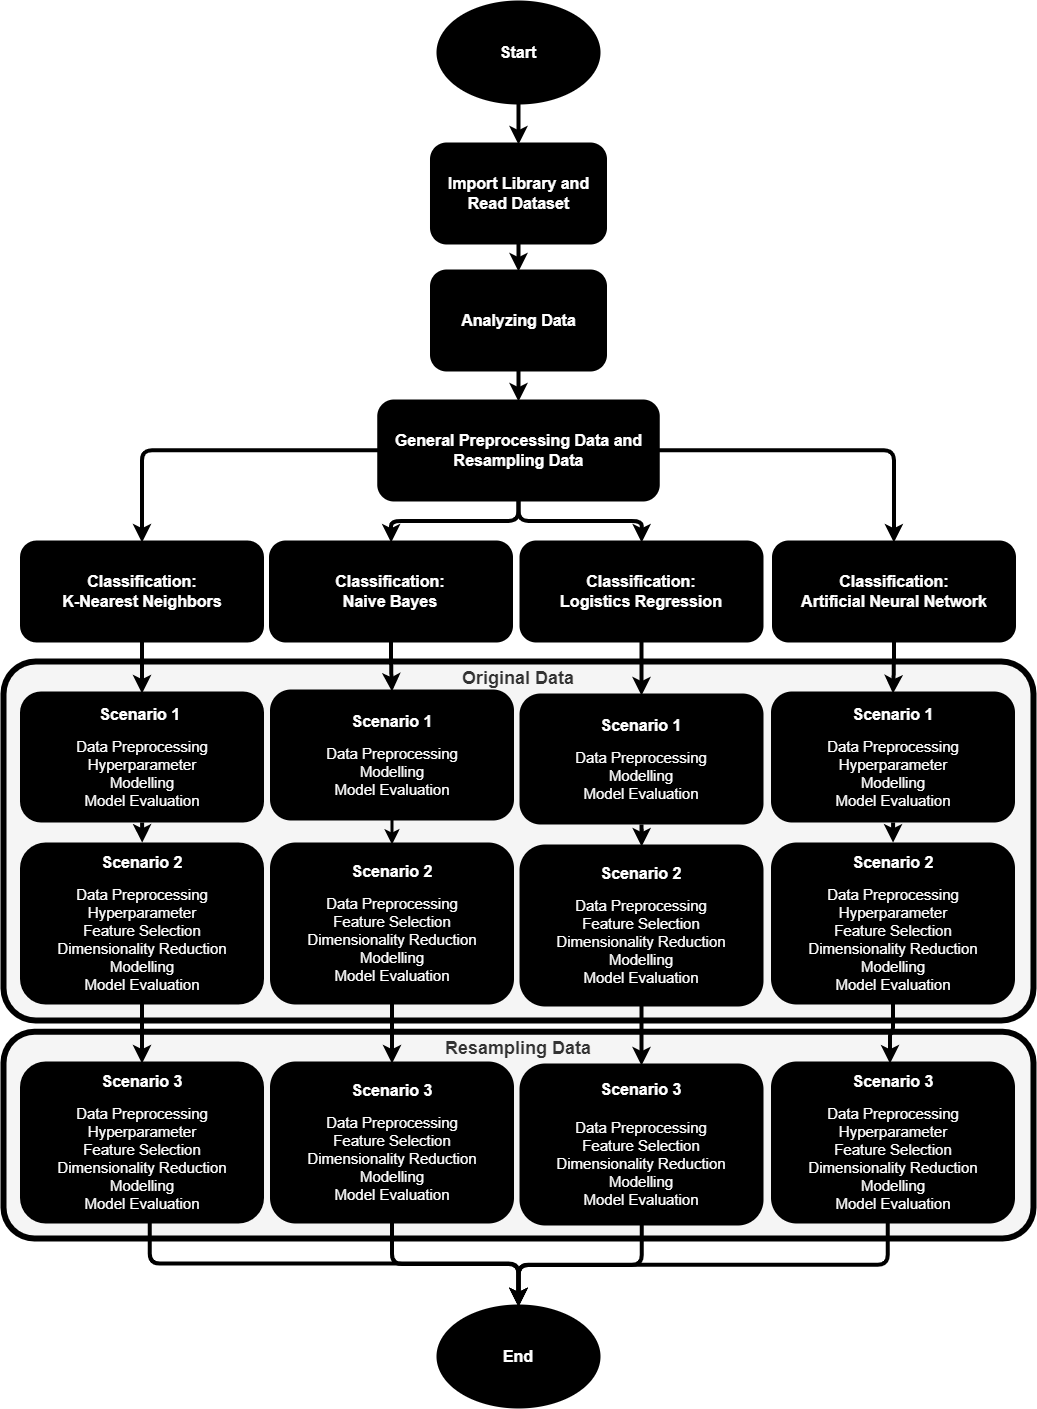

The diagram above was exported from draw.io. Its source (the exported page's mxGraphModel, read from the mxfile embedded in the PNG):
<mxGraphModel dx="4166" dy="1917" grid="0" gridSize="10" guides="1" tooltips="1" connect="1" arrows="1" fold="1" page="0" pageScale="1" pageWidth="850" pageHeight="1100" background="#ffffff" math="0" shadow="0">
  <root>
    <mxCell id="0" />
    <mxCell id="1" parent="0" />
    <mxCell id="J8KllkCXBptfAy1ofQW_-49" value="&lt;b style=&quot;&quot;&gt;&lt;font style=&quot;font-size: 18px;&quot;&gt;Resampling Data&lt;/font&gt;&lt;/b&gt;" style="rounded=1;whiteSpace=wrap;html=1;fontSize=15;fillColor=#f5f5f5;fontColor=#333333;strokeColor=#000000;verticalAlign=top;strokeWidth=6;" parent="1" vertex="1">
      <mxGeometry x="-859" y="805.25" width="1030" height="206.75" as="geometry" />
    </mxCell>
    <mxCell id="J8KllkCXBptfAy1ofQW_-48" value="&lt;b style=&quot;font-size: 18px;&quot;&gt;Original Data&lt;/b&gt;" style="rounded=1;whiteSpace=wrap;html=1;fontSize=15;fillColor=#f5f5f5;strokeColor=#000000;verticalAlign=top;arcSize=9;fillStyle=auto;fontColor=#333333;strokeWidth=6;" parent="1" vertex="1">
      <mxGeometry x="-859" y="435" width="1030" height="359" as="geometry" />
    </mxCell>
    <mxCell id="J8KllkCXBptfAy1ofQW_-6" style="edgeStyle=orthogonalEdgeStyle;rounded=1;orthogonalLoop=1;jettySize=auto;html=1;entryX=0.5;entryY=0;entryDx=0;entryDy=0;labelBackgroundColor=#FCE7CD;strokeColor=#000000;strokeWidth=4;" parent="1" source="Kj0wIw7fJlFxhyYEvrgT-1" target="J8KllkCXBptfAy1ofQW_-1" edge="1">
      <mxGeometry relative="1" as="geometry" />
    </mxCell>
    <mxCell id="Kj0wIw7fJlFxhyYEvrgT-1" value="Start" style="ellipse;whiteSpace=wrap;html=1;fontSize=16;fontStyle=1;rounded=1;fillColor=#000000;strokeColor=#000000;fontColor=#FFFFFF;strokeWidth=4;" parent="1" vertex="1">
      <mxGeometry x="-424" y="-224" width="160" height="100" as="geometry" />
    </mxCell>
    <mxCell id="J8KllkCXBptfAy1ofQW_-7" style="edgeStyle=orthogonalEdgeStyle;rounded=1;orthogonalLoop=1;jettySize=auto;html=1;entryX=0.5;entryY=0;entryDx=0;entryDy=0;labelBackgroundColor=#FCE7CD;strokeColor=#000000;strokeWidth=4;" parent="1" source="J8KllkCXBptfAy1ofQW_-1" target="J8KllkCXBptfAy1ofQW_-3" edge="1">
      <mxGeometry relative="1" as="geometry" />
    </mxCell>
    <mxCell id="J8KllkCXBptfAy1ofQW_-1" value="&lt;span style=&quot;font-size: 16px; font-weight: 700;&quot;&gt;Import Library and Read Dataset&lt;/span&gt;" style="rounded=1;whiteSpace=wrap;html=1;fillColor=#000000;strokeColor=#000000;fontColor=#FFFFFF;strokeWidth=4;" parent="1" vertex="1">
      <mxGeometry x="-430.5" y="-82" width="173" height="98" as="geometry" />
    </mxCell>
    <mxCell id="NRv3CHnmjWOe2YWWYzNR-1" style="edgeStyle=orthogonalEdgeStyle;rounded=0;orthogonalLoop=1;jettySize=auto;html=1;strokeColor=#000000;strokeWidth=4;" edge="1" parent="1" source="J8KllkCXBptfAy1ofQW_-3" target="J8KllkCXBptfAy1ofQW_-9">
      <mxGeometry relative="1" as="geometry" />
    </mxCell>
    <mxCell id="J8KllkCXBptfAy1ofQW_-3" value="&lt;span style=&quot;font-size: 16px; font-weight: 700;&quot;&gt;Analyzing Data&lt;/span&gt;" style="rounded=1;whiteSpace=wrap;html=1;fillColor=#000000;strokeColor=#000000;fontColor=#FFFFFF;strokeWidth=4;" parent="1" vertex="1">
      <mxGeometry x="-430.5" y="45" width="173" height="98" as="geometry" />
    </mxCell>
    <mxCell id="J8KllkCXBptfAy1ofQW_-21" style="edgeStyle=orthogonalEdgeStyle;rounded=1;orthogonalLoop=1;jettySize=auto;html=1;labelBackgroundColor=#FCE7CD;strokeColor=#000000;strokeWidth=4;" parent="1" source="J8KllkCXBptfAy1ofQW_-9" target="J8KllkCXBptfAy1ofQW_-16" edge="1">
      <mxGeometry relative="1" as="geometry" />
    </mxCell>
    <mxCell id="J8KllkCXBptfAy1ofQW_-22" style="edgeStyle=orthogonalEdgeStyle;rounded=1;orthogonalLoop=1;jettySize=auto;html=1;labelBackgroundColor=#FCE7CD;strokeColor=#000000;strokeWidth=4;" parent="1" source="J8KllkCXBptfAy1ofQW_-9" target="J8KllkCXBptfAy1ofQW_-17" edge="1">
      <mxGeometry relative="1" as="geometry" />
    </mxCell>
    <mxCell id="J8KllkCXBptfAy1ofQW_-23" style="edgeStyle=orthogonalEdgeStyle;rounded=1;orthogonalLoop=1;jettySize=auto;html=1;labelBackgroundColor=#FCE7CD;strokeColor=#000000;strokeWidth=4;" parent="1" source="J8KllkCXBptfAy1ofQW_-9" target="J8KllkCXBptfAy1ofQW_-18" edge="1">
      <mxGeometry relative="1" as="geometry" />
    </mxCell>
    <mxCell id="J8KllkCXBptfAy1ofQW_-24" style="edgeStyle=orthogonalEdgeStyle;rounded=1;orthogonalLoop=1;jettySize=auto;html=1;entryX=0.5;entryY=0;entryDx=0;entryDy=0;labelBackgroundColor=#FCE7CD;strokeColor=#000000;strokeWidth=4;" parent="1" source="J8KllkCXBptfAy1ofQW_-9" target="J8KllkCXBptfAy1ofQW_-15" edge="1">
      <mxGeometry relative="1" as="geometry" />
    </mxCell>
    <mxCell id="J8KllkCXBptfAy1ofQW_-9" value="&lt;span style=&quot;font-size: 16px; font-weight: 700;&quot;&gt;General Preprocessing Data and&lt;/span&gt;&lt;br style=&quot;font-size: 16px; font-weight: 700;&quot;&gt;&lt;span style=&quot;font-size: 16px; font-weight: 700;&quot;&gt;Resampling Data&lt;/span&gt;" style="rounded=1;whiteSpace=wrap;html=1;fillColor=#000000;strokeColor=#000000;fontColor=#FFFFFF;strokeWidth=4;" parent="1" vertex="1">
      <mxGeometry x="-483.25" y="175" width="278.5" height="98" as="geometry" />
    </mxCell>
    <mxCell id="J8KllkCXBptfAy1ofQW_-31" style="edgeStyle=orthogonalEdgeStyle;rounded=1;orthogonalLoop=1;jettySize=auto;html=1;entryX=0.5;entryY=0;entryDx=0;entryDy=0;fontSize=15;labelBackgroundColor=#FCE7CD;strokeColor=#000000;strokeWidth=4;" parent="1" source="J8KllkCXBptfAy1ofQW_-15" target="J8KllkCXBptfAy1ofQW_-27" edge="1">
      <mxGeometry relative="1" as="geometry" />
    </mxCell>
    <mxCell id="J8KllkCXBptfAy1ofQW_-15" value="&lt;span style=&quot;font-size: 16px; font-weight: 700;&quot;&gt;Classification:&lt;/span&gt;&lt;br style=&quot;font-size: 16px; font-weight: 700;&quot;&gt;&lt;span style=&quot;font-size: 16px; font-weight: 700;&quot;&gt;K-Nearest Neighbors&lt;/span&gt;" style="rounded=1;whiteSpace=wrap;html=1;fillColor=#000000;fontColor=#FFFFFF;strokeColor=#000000;strokeWidth=4;" parent="1" vertex="1">
      <mxGeometry x="-840.5" y="316" width="240" height="98" as="geometry" />
    </mxCell>
    <mxCell id="J8KllkCXBptfAy1ofQW_-32" style="edgeStyle=orthogonalEdgeStyle;rounded=1;orthogonalLoop=1;jettySize=auto;html=1;entryX=0.5;entryY=0;entryDx=0;entryDy=0;fontSize=15;labelBackgroundColor=#FCE7CD;strokeColor=#000000;strokeWidth=4;" parent="1" source="J8KllkCXBptfAy1ofQW_-16" target="J8KllkCXBptfAy1ofQW_-28" edge="1">
      <mxGeometry relative="1" as="geometry" />
    </mxCell>
    <mxCell id="J8KllkCXBptfAy1ofQW_-16" value="&lt;span style=&quot;font-size: 16px; font-weight: 700;&quot;&gt;Classification:&lt;/span&gt;&lt;br style=&quot;font-size: 16px; font-weight: 700;&quot;&gt;&lt;span style=&quot;font-size: 16px; font-weight: 700;&quot;&gt;Naive Bayes&lt;/span&gt;" style="rounded=1;whiteSpace=wrap;html=1;fillColor=#000000;fontColor=#FFFFFF;strokeColor=#000000;strokeWidth=4;" parent="1" vertex="1">
      <mxGeometry x="-591.5" y="316" width="240" height="98" as="geometry" />
    </mxCell>
    <mxCell id="J8KllkCXBptfAy1ofQW_-33" style="edgeStyle=orthogonalEdgeStyle;rounded=1;orthogonalLoop=1;jettySize=auto;html=1;entryX=0.5;entryY=0;entryDx=0;entryDy=0;fontSize=15;labelBackgroundColor=#FCE7CD;strokeColor=#000000;strokeWidth=4;" parent="1" source="J8KllkCXBptfAy1ofQW_-17" target="J8KllkCXBptfAy1ofQW_-29" edge="1">
      <mxGeometry relative="1" as="geometry" />
    </mxCell>
    <mxCell id="J8KllkCXBptfAy1ofQW_-17" value="&lt;span style=&quot;font-size: 16px; font-weight: 700;&quot;&gt;Classification: &lt;br&gt;Logistics Regression&lt;/span&gt;" style="rounded=1;whiteSpace=wrap;html=1;fillColor=#000000;fontColor=#FFFFFF;strokeColor=#000000;strokeWidth=4;" parent="1" vertex="1">
      <mxGeometry x="-341" y="316" width="240" height="98" as="geometry" />
    </mxCell>
    <mxCell id="J8KllkCXBptfAy1ofQW_-34" style="edgeStyle=orthogonalEdgeStyle;rounded=1;orthogonalLoop=1;jettySize=auto;html=1;entryX=0.5;entryY=0;entryDx=0;entryDy=0;fontSize=15;labelBackgroundColor=#FCE7CD;strokeColor=#000000;strokeWidth=4;" parent="1" source="J8KllkCXBptfAy1ofQW_-18" target="J8KllkCXBptfAy1ofQW_-30" edge="1">
      <mxGeometry relative="1" as="geometry" />
    </mxCell>
    <mxCell id="J8KllkCXBptfAy1ofQW_-18" value="&lt;span style=&quot;font-size: 16px; font-weight: 700;&quot;&gt;Classification:&lt;/span&gt;&lt;br style=&quot;font-size: 16px; font-weight: 700;&quot;&gt;&lt;span style=&quot;font-size: 16px; font-weight: 700;&quot;&gt;Artificial Neural Network&lt;/span&gt;" style="rounded=1;whiteSpace=wrap;html=1;fillColor=#000000;fontColor=#FFFFFF;strokeColor=#000000;strokeWidth=4;" parent="1" vertex="1">
      <mxGeometry x="-88.5" y="316" width="240" height="98" as="geometry" />
    </mxCell>
    <mxCell id="J8KllkCXBptfAy1ofQW_-54" style="edgeStyle=orthogonalEdgeStyle;orthogonalLoop=1;jettySize=auto;html=1;fontSize=18;labelBackgroundColor=#FCE7CD;strokeColor=#000000;strokeWidth=4;" parent="1" target="J8KllkCXBptfAy1ofQW_-35" edge="1">
      <mxGeometry relative="1" as="geometry">
        <mxPoint x="-720.4000000000001" y="596" as="sourcePoint" />
      </mxGeometry>
    </mxCell>
    <mxCell id="J8KllkCXBptfAy1ofQW_-27" value="&lt;span style=&quot;font-size: 16px;&quot;&gt;&lt;b&gt;Scenario 1&amp;nbsp;&lt;br&gt;&lt;/b&gt;&lt;/span&gt;&lt;br&gt;&lt;font style=&quot;font-size: 15px;&quot;&gt;Data Preprocessing&lt;br&gt;Hyperparameter&lt;br&gt;Modelling&lt;br&gt;Model Evaluation&lt;/font&gt;" style="rounded=1;whiteSpace=wrap;html=1;fillColor=#000000;strokeColor=#000000;fontColor=#FFFFFF;strokeWidth=4;" parent="1" vertex="1">
      <mxGeometry x="-840.5" y="467" width="240" height="127" as="geometry" />
    </mxCell>
    <mxCell id="NRv3CHnmjWOe2YWWYzNR-7" style="edgeStyle=orthogonalEdgeStyle;rounded=0;orthogonalLoop=1;jettySize=auto;html=1;entryX=0.5;entryY=0;entryDx=0;entryDy=0;strokeColor=#000000;strokeWidth=3;" edge="1" parent="1" source="J8KllkCXBptfAy1ofQW_-28" target="J8KllkCXBptfAy1ofQW_-36">
      <mxGeometry relative="1" as="geometry" />
    </mxCell>
    <mxCell id="J8KllkCXBptfAy1ofQW_-28" value="&lt;span style=&quot;font-size: 16px;&quot;&gt;&lt;b&gt;Scenario 1&lt;br&gt;&lt;/b&gt;&lt;/span&gt;&lt;br&gt;&lt;font style=&quot;font-size: 15px;&quot;&gt;Data Preprocessing&lt;br&gt;Modelling&lt;br&gt;Model Evaluation&lt;/font&gt;" style="rounded=1;whiteSpace=wrap;html=1;fillColor=#000000;strokeColor=#000000;fontColor=#FFFFFF;strokeWidth=4;" parent="1" vertex="1">
      <mxGeometry x="-590.5" y="465" width="240" height="127" as="geometry" />
    </mxCell>
    <mxCell id="J8KllkCXBptfAy1ofQW_-56" style="edgeStyle=orthogonalEdgeStyle;orthogonalLoop=1;jettySize=auto;html=1;fontSize=18;labelBackgroundColor=#FCE7CD;strokeColor=#000000;strokeWidth=4;" parent="1" target="J8KllkCXBptfAy1ofQW_-37" edge="1">
      <mxGeometry relative="1" as="geometry">
        <mxPoint x="-221" y="598" as="sourcePoint" />
      </mxGeometry>
    </mxCell>
    <mxCell id="J8KllkCXBptfAy1ofQW_-29" value="&lt;span style=&quot;font-size: 16px;&quot;&gt;&lt;b&gt;Scenario 1&lt;/b&gt;&lt;/span&gt;&lt;span style=&quot;font-size: 16px;&quot;&gt;&lt;b&gt;&lt;br&gt;&lt;/b&gt;&lt;/span&gt;&lt;br&gt;&lt;font style=&quot;font-size: 15px;&quot;&gt;Data Preprocessing&lt;br&gt;Modelling&lt;br&gt;Model Evaluation&lt;/font&gt;" style="rounded=1;whiteSpace=wrap;html=1;fillColor=#000000;strokeColor=#000000;fontColor=#FFFFFF;strokeWidth=4;" parent="1" vertex="1">
      <mxGeometry x="-341" y="469" width="240" height="127" as="geometry" />
    </mxCell>
    <mxCell id="J8KllkCXBptfAy1ofQW_-59" style="edgeStyle=orthogonalEdgeStyle;orthogonalLoop=1;jettySize=auto;html=1;fontSize=18;labelBackgroundColor=#FCE7CD;strokeColor=#000000;strokeWidth=4;" parent="1" target="J8KllkCXBptfAy1ofQW_-38" edge="1">
      <mxGeometry relative="1" as="geometry">
        <mxPoint x="30.59999999999991" y="596" as="sourcePoint" />
      </mxGeometry>
    </mxCell>
    <mxCell id="J8KllkCXBptfAy1ofQW_-30" value="&lt;span style=&quot;font-size: 16px;&quot;&gt;&lt;b&gt;Scenario 1&lt;/b&gt;&lt;/span&gt;&lt;span style=&quot;font-size: 16px;&quot;&gt;&lt;b&gt;&lt;br&gt;&lt;/b&gt;&lt;/span&gt;&lt;br&gt;&lt;font style=&quot;font-size: 15px;&quot;&gt;Data Preprocessing&lt;br&gt;Hyperparameter&lt;br&gt;Modelling&lt;br&gt;Model Evaluation&lt;/font&gt;" style="rounded=1;whiteSpace=wrap;html=1;fillColor=#000000;strokeColor=#000000;fontColor=#FFFFFF;strokeWidth=4;" parent="1" vertex="1">
      <mxGeometry x="-89.5" y="467" width="240" height="127" as="geometry" />
    </mxCell>
    <mxCell id="J8KllkCXBptfAy1ofQW_-50" style="edgeStyle=orthogonalEdgeStyle;orthogonalLoop=1;jettySize=auto;html=1;entryX=0.5;entryY=0;entryDx=0;entryDy=0;fontSize=18;labelBackgroundColor=#FCE7CD;strokeColor=#000000;strokeWidth=4;" parent="1" source="J8KllkCXBptfAy1ofQW_-35" target="J8KllkCXBptfAy1ofQW_-39" edge="1">
      <mxGeometry relative="1" as="geometry" />
    </mxCell>
    <mxCell id="J8KllkCXBptfAy1ofQW_-35" value="&lt;span style=&quot;font-size: 16px;&quot;&gt;&lt;b&gt;Scenario 2&lt;br&gt;&lt;/b&gt;&lt;/span&gt;&lt;br&gt;&lt;font style=&quot;font-size: 15px;&quot;&gt;Data Preprocessing&lt;br&gt;Hyperparameter&lt;br&gt;Feature Selection&lt;br&gt;Dimensionality Reduction&lt;br&gt;Modelling&lt;br&gt;Model Evaluation&lt;/font&gt;" style="rounded=1;whiteSpace=wrap;html=1;fillColor=#000000;strokeColor=#000000;fontColor=#FFFFFF;strokeWidth=4;" parent="1" vertex="1">
      <mxGeometry x="-840.5" y="618" width="240" height="158" as="geometry" />
    </mxCell>
    <mxCell id="J8KllkCXBptfAy1ofQW_-51" style="edgeStyle=orthogonalEdgeStyle;orthogonalLoop=1;jettySize=auto;html=1;entryX=0.5;entryY=0;entryDx=0;entryDy=0;fontSize=18;labelBackgroundColor=#FCE7CD;strokeColor=#000000;strokeWidth=4;" parent="1" source="J8KllkCXBptfAy1ofQW_-36" target="J8KllkCXBptfAy1ofQW_-40" edge="1">
      <mxGeometry relative="1" as="geometry" />
    </mxCell>
    <mxCell id="J8KllkCXBptfAy1ofQW_-36" value="&lt;span style=&quot;font-size: 16px;&quot;&gt;&lt;b&gt;Scenario 2&lt;br&gt;&lt;/b&gt;&lt;/span&gt;&lt;br&gt;&lt;font style=&quot;font-size: 15px;&quot;&gt;Data Preprocessing&lt;br&gt;Feature Selection&lt;br&gt;Dimensionality Reduction&lt;br&gt;Modelling&lt;br&gt;Model Evaluation&lt;/font&gt;" style="rounded=1;whiteSpace=wrap;html=1;fillColor=#000000;strokeColor=#000000;fontColor=#FFFFFF;strokeWidth=4;" parent="1" vertex="1">
      <mxGeometry x="-590.5" y="618" width="240" height="158" as="geometry" />
    </mxCell>
    <mxCell id="J8KllkCXBptfAy1ofQW_-52" style="edgeStyle=orthogonalEdgeStyle;orthogonalLoop=1;jettySize=auto;html=1;fontSize=18;labelBackgroundColor=#FCE7CD;strokeColor=#000000;strokeWidth=4;" parent="1" source="J8KllkCXBptfAy1ofQW_-37" target="J8KllkCXBptfAy1ofQW_-41" edge="1">
      <mxGeometry relative="1" as="geometry" />
    </mxCell>
    <mxCell id="J8KllkCXBptfAy1ofQW_-37" value="&lt;span style=&quot;font-size: 16px;&quot;&gt;&lt;b&gt;Scenario 2&lt;/b&gt;&lt;/span&gt;&lt;span style=&quot;font-size: 16px;&quot;&gt;&lt;b&gt;&lt;br&gt;&lt;/b&gt;&lt;/span&gt;&lt;br&gt;&lt;font style=&quot;font-size: 15px;&quot;&gt;Data Preprocessing&lt;br&gt;Feature Selection&lt;br&gt;Dimensionality Reduction&lt;br&gt;Modelling&lt;br&gt;Model Evaluation&lt;/font&gt;" style="rounded=1;whiteSpace=wrap;html=1;fillColor=#000000;strokeColor=#000000;fontColor=#FFFFFF;strokeWidth=4;" parent="1" vertex="1">
      <mxGeometry x="-341" y="620" width="240" height="158" as="geometry" />
    </mxCell>
    <mxCell id="J8KllkCXBptfAy1ofQW_-53" style="edgeStyle=orthogonalEdgeStyle;orthogonalLoop=1;jettySize=auto;html=1;entryX=0.5;entryY=0;entryDx=0;entryDy=0;fontSize=18;labelBackgroundColor=#FCE7CD;strokeColor=#000000;strokeWidth=4;" parent="1" source="J8KllkCXBptfAy1ofQW_-38" edge="1">
      <mxGeometry relative="1" as="geometry">
        <mxPoint x="27.5" y="836.9999999999998" as="targetPoint" />
      </mxGeometry>
    </mxCell>
    <mxCell id="J8KllkCXBptfAy1ofQW_-38" value="&lt;span style=&quot;font-size: 16px;&quot;&gt;&lt;b&gt;Scenario 2&lt;/b&gt;&lt;/span&gt;&lt;span style=&quot;font-size: 16px;&quot;&gt;&lt;b&gt;&lt;br&gt;&lt;/b&gt;&lt;/span&gt;&lt;br&gt;&lt;font style=&quot;font-size: 15px;&quot;&gt;Data Preprocessing&lt;br&gt;Hyperparameter&lt;br&gt;Feature Selection&lt;br&gt;Dimensionality Reduction&lt;br&gt;Modelling&lt;br&gt;Model Evaluation&lt;/font&gt;" style="rounded=1;whiteSpace=wrap;html=1;fillColor=#000000;strokeColor=#000000;fontColor=#FFFFFF;strokeWidth=4;" parent="1" vertex="1">
      <mxGeometry x="-89.5" y="618" width="240" height="158" as="geometry" />
    </mxCell>
    <mxCell id="J8KllkCXBptfAy1ofQW_-44" style="edgeStyle=orthogonalEdgeStyle;orthogonalLoop=1;jettySize=auto;html=1;fontSize=15;labelBackgroundColor=#FCE7CD;strokeColor=#000000;strokeWidth=4;" parent="1" source="J8KllkCXBptfAy1ofQW_-39" target="J8KllkCXBptfAy1ofQW_-43" edge="1">
      <mxGeometry relative="1" as="geometry">
        <Array as="points">
          <mxPoint x="-713" y="1037" />
          <mxPoint x="-344" y="1037" />
        </Array>
      </mxGeometry>
    </mxCell>
    <mxCell id="J8KllkCXBptfAy1ofQW_-39" value="&lt;span style=&quot;font-size: 16px;&quot;&gt;&lt;b&gt;Scenario 3&lt;/b&gt;&lt;/span&gt;&lt;span style=&quot;font-size: 16px;&quot;&gt;&lt;b&gt;&lt;br&gt;&lt;/b&gt;&lt;/span&gt;&lt;br&gt;&lt;font style=&quot;font-size: 15px;&quot;&gt;Data Preprocessing&lt;br&gt;Hyperparameter&lt;br&gt;Feature Selection&lt;br&gt;Dimensionality Reduction&lt;br&gt;Modelling&lt;br&gt;Model Evaluation&lt;/font&gt;" style="rounded=1;whiteSpace=wrap;html=1;fillColor=#000000;strokeColor=#000000;fontColor=#FFFFFF;strokeWidth=4;" parent="1" vertex="1">
      <mxGeometry x="-840.5" y="837" width="240" height="158" as="geometry" />
    </mxCell>
    <mxCell id="J8KllkCXBptfAy1ofQW_-45" style="edgeStyle=orthogonalEdgeStyle;orthogonalLoop=1;jettySize=auto;html=1;fontSize=15;labelBackgroundColor=#FCE7CD;strokeColor=#000000;strokeWidth=4;" parent="1" source="J8KllkCXBptfAy1ofQW_-40" target="J8KllkCXBptfAy1ofQW_-43" edge="1">
      <mxGeometry relative="1" as="geometry" />
    </mxCell>
    <mxCell id="J8KllkCXBptfAy1ofQW_-40" value="&lt;span style=&quot;font-size: 16px;&quot;&gt;&lt;b&gt;Scenario 3&lt;/b&gt;&lt;/span&gt;&lt;span style=&quot;font-size: 16px;&quot;&gt;&lt;b&gt;&lt;br&gt;&lt;/b&gt;&lt;/span&gt;&lt;br&gt;&lt;font style=&quot;font-size: 15px;&quot;&gt;Data Preprocessing&lt;br&gt;Feature Selection&lt;br&gt;Dimensionality Reduction&lt;br&gt;Modelling&lt;br&gt;Model Evaluation&lt;/font&gt;" style="rounded=1;whiteSpace=wrap;html=1;fillColor=#000000;strokeColor=#000000;fontColor=#FFFFFF;strokeWidth=4;" parent="1" vertex="1">
      <mxGeometry x="-590.5" y="837" width="240" height="158" as="geometry" />
    </mxCell>
    <mxCell id="J8KllkCXBptfAy1ofQW_-46" style="edgeStyle=orthogonalEdgeStyle;orthogonalLoop=1;jettySize=auto;html=1;fontSize=15;labelBackgroundColor=#FCE7CD;strokeColor=#000000;strokeWidth=4;" parent="1" source="J8KllkCXBptfAy1ofQW_-41" target="J8KllkCXBptfAy1ofQW_-43" edge="1">
      <mxGeometry relative="1" as="geometry" />
    </mxCell>
    <mxCell id="J8KllkCXBptfAy1ofQW_-41" value="&lt;span style=&quot;font-size: 16px;&quot;&gt;&lt;b&gt;Scenario 3&lt;/b&gt;&lt;/span&gt;&lt;b style=&quot;font-size: 16px;&quot;&gt;&lt;br&gt;&lt;/b&gt;&lt;span style=&quot;font-size: 16px;&quot;&gt;&lt;b&gt;&lt;br&gt;&lt;/b&gt;&lt;/span&gt;&lt;font style=&quot;font-size: 15px;&quot;&gt;Data Preprocessing&lt;br&gt;Feature Selection&lt;br&gt;Dimensionality Reduction&lt;br&gt;Modelling&lt;br&gt;Model Evaluation&lt;/font&gt;" style="rounded=1;whiteSpace=wrap;html=1;fillColor=#000000;strokeColor=#000000;fontColor=#FFFFFF;strokeWidth=4;" parent="1" vertex="1">
      <mxGeometry x="-341" y="839" width="240" height="158" as="geometry" />
    </mxCell>
    <mxCell id="J8KllkCXBptfAy1ofQW_-47" style="edgeStyle=orthogonalEdgeStyle;orthogonalLoop=1;jettySize=auto;html=1;fontSize=15;labelBackgroundColor=#FCE7CD;strokeColor=#000000;strokeWidth=4;" parent="1" source="J8KllkCXBptfAy1ofQW_-42" target="J8KllkCXBptfAy1ofQW_-43" edge="1">
      <mxGeometry relative="1" as="geometry">
        <Array as="points">
          <mxPoint x="25" y="1038" />
          <mxPoint x="-344" y="1038" />
        </Array>
      </mxGeometry>
    </mxCell>
    <mxCell id="J8KllkCXBptfAy1ofQW_-42" value="&lt;span style=&quot;font-size: 16px;&quot;&gt;&lt;b&gt;Scenario 3&lt;/b&gt;&lt;/span&gt;&lt;span style=&quot;font-size: 16px;&quot;&gt;&lt;b&gt;&lt;br&gt;&lt;/b&gt;&lt;/span&gt;&lt;br&gt;&lt;font style=&quot;font-size: 15px;&quot;&gt;Data Preprocessing&lt;br&gt;Hyperparameter&lt;br&gt;Feature Selection&lt;br&gt;Dimensionality Reduction&lt;br&gt;Modelling&lt;br&gt;Model Evaluation&lt;/font&gt;" style="rounded=1;whiteSpace=wrap;html=1;fillColor=#000000;strokeColor=#000000;fontColor=#FFFFFF;strokeWidth=4;" parent="1" vertex="1">
      <mxGeometry x="-89.5" y="837" width="240" height="158" as="geometry" />
    </mxCell>
    <mxCell id="J8KllkCXBptfAy1ofQW_-43" value="End" style="ellipse;whiteSpace=wrap;html=1;fontSize=16;fontStyle=1;rounded=1;fillColor=#000000;strokeColor=#000000;fontColor=#FFFFFF;strokeWidth=4;" parent="1" vertex="1">
      <mxGeometry x="-424" y="1080" width="160" height="100" as="geometry" />
    </mxCell>
  </root>
</mxGraphModel>